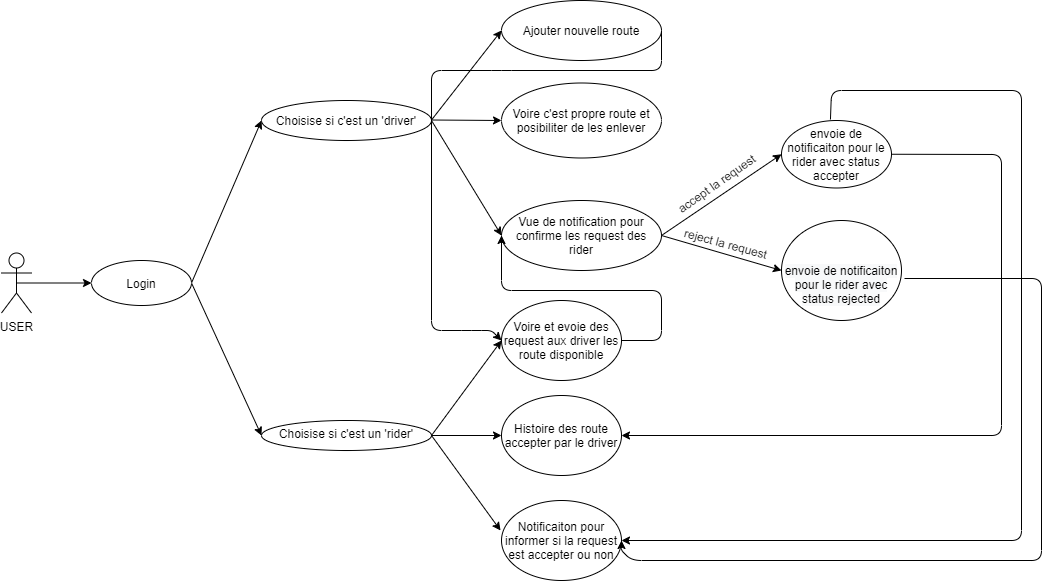

The diagram above was exported from draw.io. Its source (the exported page's mxGraphModel, read from the mxfile embedded in the PNG):
<mxGraphModel dx="1422" dy="762" grid="1" gridSize="10" guides="1" tooltips="1" connect="1" arrows="1" fold="1" page="1" pageScale="1" pageWidth="1169" pageHeight="827" math="0" shadow="0">
  <root>
    <mxCell id="0" />
    <mxCell id="1" parent="0" />
    <mxCell id="Rh1rE36vQ8FcDG0AkIf8-9" value="Choisise si c'est un 'rider'" style="ellipse;whiteSpace=wrap;html=1;verticalAlign=top;align=center;" vertex="1" parent="1">
      <mxGeometry x="360" y="470" width="170" height="30" as="geometry" />
    </mxCell>
    <mxCell id="Rh1rE36vQ8FcDG0AkIf8-16" value="" style="endArrow=classic;html=1;entryX=0;entryY=0.5;entryDx=0;entryDy=0;exitX=1;exitY=0.5;exitDx=0;exitDy=0;" edge="1" parent="1" source="Rh1rE36vQ8FcDG0AkIf8-20" target="Rh1rE36vQ8FcDG0AkIf8-9">
      <mxGeometry width="50" height="50" relative="1" as="geometry">
        <mxPoint x="260" y="200" as="sourcePoint" />
        <mxPoint x="330" y="240" as="targetPoint" />
      </mxGeometry>
    </mxCell>
    <mxCell id="Rh1rE36vQ8FcDG0AkIf8-17" value="" style="endArrow=classic;html=1;exitX=1;exitY=0.5;exitDx=0;exitDy=0;" edge="1" parent="1" source="Rh1rE36vQ8FcDG0AkIf8-20">
      <mxGeometry width="50" height="50" relative="1" as="geometry">
        <mxPoint x="260" y="200" as="sourcePoint" />
        <mxPoint x="360" y="170" as="targetPoint" />
      </mxGeometry>
    </mxCell>
    <mxCell id="Rh1rE36vQ8FcDG0AkIf8-18" value="Choisise si c'est un 'driver'" style="ellipse;whiteSpace=wrap;html=1;" vertex="1" parent="1">
      <mxGeometry x="360" y="150" width="170" height="40" as="geometry" />
    </mxCell>
    <mxCell id="Rh1rE36vQ8FcDG0AkIf8-19" value="" style="endArrow=classic;html=1;entryX=0;entryY=0.5;entryDx=0;entryDy=0;exitX=0.5;exitY=0.5;exitDx=0;exitDy=0;exitPerimeter=0;" edge="1" parent="1" source="Rh1rE36vQ8FcDG0AkIf8-32" target="Rh1rE36vQ8FcDG0AkIf8-20">
      <mxGeometry width="50" height="50" relative="1" as="geometry">
        <mxPoint x="55" y="272.5" as="sourcePoint" />
        <mxPoint x="160" y="199.5" as="targetPoint" />
      </mxGeometry>
    </mxCell>
    <mxCell id="Rh1rE36vQ8FcDG0AkIf8-20" value="Login" style="ellipse;whiteSpace=wrap;html=1;" vertex="1" parent="1">
      <mxGeometry x="190" y="310" width="100" height="45" as="geometry" />
    </mxCell>
    <mxCell id="Rh1rE36vQ8FcDG0AkIf8-21" value="" style="endArrow=classic;html=1;entryX=0;entryY=0.5;entryDx=0;entryDy=0;" edge="1" parent="1" target="Rh1rE36vQ8FcDG0AkIf8-24">
      <mxGeometry width="50" height="50" relative="1" as="geometry">
        <mxPoint x="530" y="169.5" as="sourcePoint" />
        <mxPoint x="600" y="120" as="targetPoint" />
      </mxGeometry>
    </mxCell>
    <mxCell id="Rh1rE36vQ8FcDG0AkIf8-22" value="" style="endArrow=classic;html=1;entryX=0;entryY=0.5;entryDx=0;entryDy=0;" edge="1" parent="1" target="Rh1rE36vQ8FcDG0AkIf8-25">
      <mxGeometry width="50" height="50" relative="1" as="geometry">
        <mxPoint x="530" y="169.5" as="sourcePoint" />
        <mxPoint x="600" y="170" as="targetPoint" />
        <Array as="points" />
      </mxGeometry>
    </mxCell>
    <mxCell id="Rh1rE36vQ8FcDG0AkIf8-23" value="" style="endArrow=classic;html=1;entryX=0;entryY=0.5;entryDx=0;entryDy=0;" edge="1" parent="1" target="Rh1rE36vQ8FcDG0AkIf8-26">
      <mxGeometry width="50" height="50" relative="1" as="geometry">
        <mxPoint x="530" y="170" as="sourcePoint" />
        <mxPoint x="600" y="240" as="targetPoint" />
      </mxGeometry>
    </mxCell>
    <mxCell id="Rh1rE36vQ8FcDG0AkIf8-24" value="Ajouter nouvelle route" style="ellipse;whiteSpace=wrap;html=1;" vertex="1" parent="1">
      <mxGeometry x="600" y="50" width="160" height="60" as="geometry" />
    </mxCell>
    <mxCell id="Rh1rE36vQ8FcDG0AkIf8-25" value="Voire c'est propre route et posibiliter de les enlever" style="ellipse;whiteSpace=wrap;html=1;" vertex="1" parent="1">
      <mxGeometry x="600" y="132.5" width="160" height="75" as="geometry" />
    </mxCell>
    <mxCell id="Rh1rE36vQ8FcDG0AkIf8-26" value="Vue de notification pour confirme les request des rider" style="ellipse;whiteSpace=wrap;html=1;" vertex="1" parent="1">
      <mxGeometry x="600" y="250" width="160" height="70" as="geometry" />
    </mxCell>
    <mxCell id="Rh1rE36vQ8FcDG0AkIf8-32" value="USER" style="shape=umlActor;verticalLabelPosition=bottom;verticalAlign=top;html=1;outlineConnect=0;" vertex="1" parent="1">
      <mxGeometry x="100" y="302.5" width="30" height="60" as="geometry" />
    </mxCell>
    <mxCell id="Rh1rE36vQ8FcDG0AkIf8-33" value="" style="endArrow=classic;html=1;exitX=1;exitY=0.5;exitDx=0;exitDy=0;entryX=0;entryY=0.5;entryDx=0;entryDy=0;" edge="1" parent="1" source="Rh1rE36vQ8FcDG0AkIf8-26" target="Rh1rE36vQ8FcDG0AkIf8-35">
      <mxGeometry width="50" height="50" relative="1" as="geometry">
        <mxPoint x="800" y="242.5" as="sourcePoint" />
        <mxPoint x="880" y="203" as="targetPoint" />
      </mxGeometry>
    </mxCell>
    <mxCell id="Rh1rE36vQ8FcDG0AkIf8-34" value="" style="endArrow=classic;html=1;exitX=1;exitY=0.5;exitDx=0;exitDy=0;entryX=0;entryY=0.5;entryDx=0;entryDy=0;" edge="1" parent="1" source="Rh1rE36vQ8FcDG0AkIf8-26" target="Rh1rE36vQ8FcDG0AkIf8-48">
      <mxGeometry width="50" height="50" relative="1" as="geometry">
        <mxPoint x="850" y="340" as="sourcePoint" />
        <mxPoint x="890" y="335" as="targetPoint" />
      </mxGeometry>
    </mxCell>
    <mxCell id="Rh1rE36vQ8FcDG0AkIf8-35" value="envoie de notificaiton pour le rider avec status accepter" style="ellipse;whiteSpace=wrap;html=1;" vertex="1" parent="1">
      <mxGeometry x="880" y="170" width="110" height="67.5" as="geometry" />
    </mxCell>
    <mxCell id="Rh1rE36vQ8FcDG0AkIf8-36" value="accept la request" style="text;html=1;strokeColor=none;fillColor=none;align=center;verticalAlign=middle;whiteSpace=wrap;rounded=0;rotation=-35;" vertex="1" parent="1">
      <mxGeometry x="760" y="222.5" width="110" height="20" as="geometry" />
    </mxCell>
    <mxCell id="Rh1rE36vQ8FcDG0AkIf8-37" value="reject la request" style="text;html=1;strokeColor=none;fillColor=none;align=center;verticalAlign=middle;whiteSpace=wrap;rounded=0;rotation=15;" vertex="1" parent="1">
      <mxGeometry x="760" y="282.5" width="130" height="20" as="geometry" />
    </mxCell>
    <mxCell id="Rh1rE36vQ8FcDG0AkIf8-39" value="" style="endArrow=classic;html=1;exitX=1;exitY=0.5;exitDx=0;exitDy=0;entryX=0;entryY=0.5;entryDx=0;entryDy=0;" edge="1" parent="1" source="Rh1rE36vQ8FcDG0AkIf8-9" target="Rh1rE36vQ8FcDG0AkIf8-42">
      <mxGeometry width="50" height="50" relative="1" as="geometry">
        <mxPoint x="570" y="420" as="sourcePoint" />
        <mxPoint x="600" y="400" as="targetPoint" />
      </mxGeometry>
    </mxCell>
    <mxCell id="Rh1rE36vQ8FcDG0AkIf8-40" value="" style="endArrow=classic;html=1;exitX=1;exitY=0.5;exitDx=0;exitDy=0;entryX=0;entryY=0.5;entryDx=0;entryDy=0;" edge="1" parent="1" source="Rh1rE36vQ8FcDG0AkIf8-9" target="Rh1rE36vQ8FcDG0AkIf8-43">
      <mxGeometry width="50" height="50" relative="1" as="geometry">
        <mxPoint x="560" y="350" as="sourcePoint" />
        <mxPoint x="600" y="485" as="targetPoint" />
      </mxGeometry>
    </mxCell>
    <mxCell id="Rh1rE36vQ8FcDG0AkIf8-41" value="" style="endArrow=classic;html=1;exitX=1;exitY=0.5;exitDx=0;exitDy=0;entryX=-0.008;entryY=0.375;entryDx=0;entryDy=0;entryPerimeter=0;" edge="1" parent="1" source="Rh1rE36vQ8FcDG0AkIf8-9" target="Rh1rE36vQ8FcDG0AkIf8-44">
      <mxGeometry width="50" height="50" relative="1" as="geometry">
        <mxPoint x="560" y="350" as="sourcePoint" />
        <mxPoint x="600" y="600" as="targetPoint" />
      </mxGeometry>
    </mxCell>
    <mxCell id="Rh1rE36vQ8FcDG0AkIf8-42" value="Voire et evoie des request aux driver les route disponible" style="ellipse;whiteSpace=wrap;html=1;" vertex="1" parent="1">
      <mxGeometry x="600" y="350" width="120" height="80" as="geometry" />
    </mxCell>
    <mxCell id="Rh1rE36vQ8FcDG0AkIf8-43" value="Histoire des route accepter par le driver" style="ellipse;whiteSpace=wrap;html=1;" vertex="1" parent="1">
      <mxGeometry x="600" y="445" width="120" height="80" as="geometry" />
    </mxCell>
    <mxCell id="Rh1rE36vQ8FcDG0AkIf8-44" value="Notificaiton pour informer si la request est accepter ou non" style="ellipse;whiteSpace=wrap;html=1;" vertex="1" parent="1">
      <mxGeometry x="600" y="550" width="120" height="80" as="geometry" />
    </mxCell>
    <mxCell id="Rh1rE36vQ8FcDG0AkIf8-46" value="" style="endArrow=classic;html=1;exitX=1;exitY=0.5;exitDx=0;exitDy=0;entryX=0;entryY=0.5;entryDx=0;entryDy=0;" edge="1" parent="1" source="Rh1rE36vQ8FcDG0AkIf8-24" target="Rh1rE36vQ8FcDG0AkIf8-42">
      <mxGeometry width="50" height="50" relative="1" as="geometry">
        <mxPoint x="780" y="80" as="sourcePoint" />
        <mxPoint x="830" y="30" as="targetPoint" />
        <Array as="points">
          <mxPoint x="760" y="120" />
          <mxPoint x="600" y="120" />
          <mxPoint x="530" y="120" />
          <mxPoint x="530" y="380" />
          <mxPoint x="570" y="380" />
          <mxPoint x="590" y="380" />
        </Array>
      </mxGeometry>
    </mxCell>
    <mxCell id="Rh1rE36vQ8FcDG0AkIf8-48" value="&lt;br&gt;&lt;br&gt;&lt;span style=&quot;color: rgb(0 , 0 , 0) ; font-family: &amp;#34;helvetica&amp;#34; ; font-size: 12px ; font-style: normal ; font-weight: 400 ; letter-spacing: normal ; text-align: center ; text-indent: 0px ; text-transform: none ; word-spacing: 0px ; background-color: rgb(248 , 249 , 250) ; display: inline ; float: none&quot;&gt;envoie de notificaiton pour le rider avec status rejected&lt;/span&gt;&lt;br&gt;" style="ellipse;whiteSpace=wrap;html=1;" vertex="1" parent="1">
      <mxGeometry x="880" y="270" width="120" height="100" as="geometry" />
    </mxCell>
    <mxCell id="Rh1rE36vQ8FcDG0AkIf8-49" value="" style="endArrow=classic;html=1;exitX=1;exitY=0.5;exitDx=0;exitDy=0;entryX=1;entryY=0.5;entryDx=0;entryDy=0;" edge="1" parent="1" source="Rh1rE36vQ8FcDG0AkIf8-35" target="Rh1rE36vQ8FcDG0AkIf8-43">
      <mxGeometry width="50" height="50" relative="1" as="geometry">
        <mxPoint x="1010" y="490" as="sourcePoint" />
        <mxPoint x="1080" y="204" as="targetPoint" />
        <Array as="points">
          <mxPoint x="1100" y="204" />
          <mxPoint x="1100" y="485" />
        </Array>
      </mxGeometry>
    </mxCell>
    <mxCell id="Rh1rE36vQ8FcDG0AkIf8-50" value="" style="endArrow=classic;html=1;entryX=1;entryY=0.5;entryDx=0;entryDy=0;exitX=0.445;exitY=-0.015;exitDx=0;exitDy=0;exitPerimeter=0;" edge="1" parent="1" source="Rh1rE36vQ8FcDG0AkIf8-35" target="Rh1rE36vQ8FcDG0AkIf8-44">
      <mxGeometry width="50" height="50" relative="1" as="geometry">
        <mxPoint x="900" y="150" as="sourcePoint" />
        <mxPoint x="1120" y="140" as="targetPoint" />
        <Array as="points">
          <mxPoint x="930" y="140" />
          <mxPoint x="1120" y="140" />
          <mxPoint x="1120" y="590" />
        </Array>
      </mxGeometry>
    </mxCell>
    <mxCell id="Rh1rE36vQ8FcDG0AkIf8-51" value="" style="endArrow=classic;html=1;exitX=1.025;exitY=0.58;exitDx=0;exitDy=0;exitPerimeter=0;entryX=1;entryY=0.5;entryDx=0;entryDy=0;" edge="1" parent="1" source="Rh1rE36vQ8FcDG0AkIf8-48" target="Rh1rE36vQ8FcDG0AkIf8-44">
      <mxGeometry width="50" height="50" relative="1" as="geometry">
        <mxPoint x="1010" y="330" as="sourcePoint" />
        <mxPoint x="1060" y="280" as="targetPoint" />
        <Array as="points">
          <mxPoint x="1140" y="328" />
          <mxPoint x="1140" y="610" />
          <mxPoint x="730" y="610" />
          <mxPoint x="720" y="600" />
        </Array>
      </mxGeometry>
    </mxCell>
    <mxCell id="Rh1rE36vQ8FcDG0AkIf8-52" value="" style="endArrow=classic;html=1;exitX=1;exitY=0.5;exitDx=0;exitDy=0;entryX=0;entryY=0.5;entryDx=0;entryDy=0;" edge="1" parent="1" source="Rh1rE36vQ8FcDG0AkIf8-42" target="Rh1rE36vQ8FcDG0AkIf8-26">
      <mxGeometry width="50" height="50" relative="1" as="geometry">
        <mxPoint x="720" y="400" as="sourcePoint" />
        <mxPoint x="770" y="350" as="targetPoint" />
        <Array as="points">
          <mxPoint x="760" y="390" />
          <mxPoint x="760" y="340" />
          <mxPoint x="600" y="340" />
        </Array>
      </mxGeometry>
    </mxCell>
  </root>
</mxGraphModel>